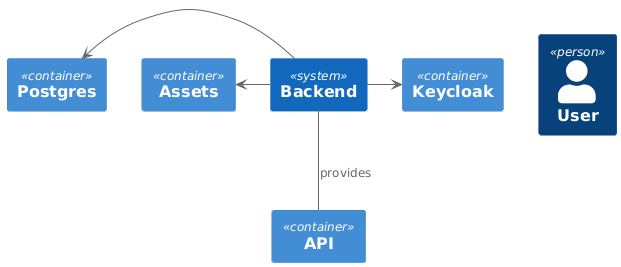

The diagram above was rendered by PlantUML. Its source (embedded in the PNG):
@startuml
!include  https://raw.githubusercontent.com/plantuml-stdlib/C4-PlantUML/master/C4_Container.puml

Person(pA, "User", $sprite="person")
System(backend, "Backend")
Container(assets, "Assets")
Container(postgres, "Postgres")
Container(api, "API")
Container(keycloak, "Keycloak")

postgres <- backend 
assets <- backend
backend -- api : provides
backend -> keycloak


@enduml